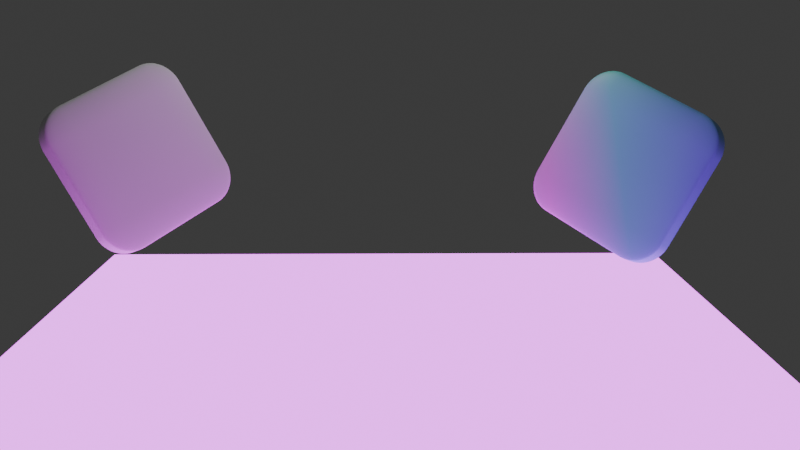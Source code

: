 # Source: Untitled.blend  (saved by Blender 4.4.30; exported with 4.5.12 LTS)
import bpy
from mathutils import Matrix  # noqa: F401  (used for matrix-valued properties, if any)

bpy.ops.wm.read_factory_settings(use_empty=True)
scene = bpy.context.scene
scene.name = 'Scene'

# ---- collections
col_collection = bpy.data.collections.new('Collection'); scene.collection.children.link(col_collection)

# ---- materials (node trees are filled in below, after node groups)
mat_material_001 = bpy.data.materials.new('Material.001')
mat_material_002 = bpy.data.materials.new('Material.002')

# ---- material node trees
mat_material_001.use_nodes = True; mat_material_001.node_tree.nodes.clear()
_N = mat_material_001.node_tree.nodes; _L = mat_material_001.node_tree.links
n0 = _N.new('ShaderNodeOutputMaterial'); n0.name = 'Material Output'; n0.location = (300, 300)
n1 = _N.new('ShaderNodeValToRGB'); n1.name = 'Color Ramp'; n1.location = (-376, 259)
while len(n1.color_ramp.elements) > 1: n1.color_ramp.elements.remove(n1.color_ramp.elements[-1])
n1.color_ramp.elements[0].position = 0.0; n1.color_ramp.elements[0].color = (0.9843, 0.4058, 1.0, 1.0)
_e = n1.color_ramp.elements.new(0.5); _e.color = (0.2278, 0.9815, 0.8474, 1.0)
_e = n1.color_ramp.elements.new(1.0); _e.color = (0.2542, 0.5145, 1.0, 1.0)
n2 = _N.new('ShaderNodeMapping'); n2.name = 'Mapping'; n2.location = (-802, 197)
n2.inputs[1].default_value = (0.0, 0.0, -0.2)
n2.inputs[2].default_value = (0.0, -0.8727, 0.0)
n3 = _N.new('ShaderNodeTexCoord'); n3.name = 'Texture Coordinate'; n3.location = (-1133, 131)
n4 = _N.new('ShaderNodeSeparateXYZ'); n4.name = 'Separate XYZ'; n4.location = (-635, 214)
n5 = _N.new('ShaderNodeBsdfPrincipled'); n5.name = 'Principled BSDF'; n5.location = (20, 336)
_L.new(n5.outputs[0], n0.inputs[0])
_L.new(n2.outputs[0], n4.inputs[0])
_L.new(n4.outputs[2], n1.inputs[0])
_L.new(n3.outputs[0], n2.inputs[0])
_L.new(n1.outputs[0], n5.inputs[0])
n0.is_active_output = True
mat_material_002.use_nodes = True; mat_material_002.node_tree.nodes.clear()
_N = mat_material_002.node_tree.nodes; _L = mat_material_002.node_tree.links
n0 = _N.new('ShaderNodeOutputMaterial'); n0.name = 'Material Output'; n0.location = (300, 300)
n1 = _N.new('ShaderNodeEmission'); n1.name = 'Emission'; n1.location = (-21, 240)
n1.inputs[0].default_value = (0.8109, 0.1106, 1.0, 1.0)
n1.inputs[1].default_value = 3.0
_L.new(n1.outputs[0], n0.inputs[0])
n0.is_active_output = True

# ---- world
world_world = bpy.data.worlds.new('World'); scene.world = world_world
world_world.use_nodes = True; world_world.node_tree.nodes.clear()
_N = world_world.node_tree.nodes; _L = world_world.node_tree.links
n0 = _N.new('ShaderNodeOutputWorld'); n0.name = 'World Output'; n0.location = (300, 300)
n1 = _N.new('ShaderNodeBackground'); n1.name = 'Background'; n1.location = (10, 300)
n1.inputs[0].default_value = (0.05088, 0.05088, 0.05088, 1.0)
_L.new(n1.outputs[0], n0.inputs[0])
n0.is_active_output = True
world_world.color = (0.05088, 0.05088, 0.05088)
world_world.sun_shadow_jitter_overblur = 0.0

# ---- cameras
cam_camera = bpy.data.cameras.new('Camera')

# ---- lights
light_point = bpy.data.lights.new('Point', 'POINT')

# ---- meshes
me_cube = bpy.data.meshes.new('Cube')
me_cube.from_pydata([(-1.0, -1.0, -1.0), (-1.0, -1.0, 1.0), (-1.0, 1.0, -1.0), (-1.0, 1.0, 1.0), (1.0, -1.0, -1.0), (1.0, -1.0, 1.0), (1.0, 1.0, -1.0), (1.0, 1.0, 1.0)], [], [(0, 1, 3, 2), (2, 3, 7, 6), (6, 7, 5, 4), (4, 5, 1, 0), (2, 6, 4, 0), (7, 3, 1, 5)])
me_cube.polygons.foreach_set('use_smooth', [True] * 6)
_uv = me_cube.uv_layers.new(name='UVMap')
_uv.uv.foreach_set('vector', [0.375, 0.0, 0.625, 0.0, 0.625, 0.25, 0.375, 0.25, 0.375, 0.25, 0.625, 0.25, 0.625, 0.5, 0.375, 0.5, 0.375, 0.5, 0.625, 0.5, 0.625, 0.75, 0.375, 0.75, 0.375, 0.75, 0.625, 0.75, 0.625, 1.0, 0.375, 1.0, 0.125, 0.5, 0.375, 0.5, 0.375, 0.75, 0.125, 0.75, 0.625, 0.5, 0.875, 0.5, 0.875, 0.75, 0.625, 0.75])
me_cube.materials.append(mat_material_001)
me_cube.update()
me_plane = bpy.data.meshes.new('Plane')
me_plane.from_pydata([(-1.0, -1.0, 0.0), (1.0, -1.0, 0.0), (-1.0, 1.0, 0.0), (1.0, 1.0, 0.0)], [], [(0, 1, 3, 2)])
_uv = me_plane.uv_layers.new(name='UVMap')
_uv.uv.foreach_set('vector', [0.0, 0.0, 1.0, 0.0, 1.0, 1.0, 0.0, 1.0])
me_plane.materials.append(mat_material_002)
me_plane.update()
me_cube_002 = bpy.data.meshes.new('Cube.002')
me_cube_002.from_pydata([(-1.0, -1.0, -1.0), (-1.0, -1.0, 1.0), (-1.0, 1.0, -1.0), (-1.0, 1.0, 1.0), (1.0, -1.0, -1.0), (1.0, -1.0, 1.0), (1.0, 1.0, -1.0), (1.0, 1.0, 1.0)], [], [(0, 1, 3, 2), (2, 3, 7, 6), (6, 7, 5, 4), (4, 5, 1, 0), (2, 6, 4, 0), (7, 3, 1, 5)])
me_cube_002.polygons.foreach_set('use_smooth', [True] * 6)
_uv = me_cube_002.uv_layers.new(name='UVMap')
_uv.uv.foreach_set('vector', [0.375, 0.0, 0.625, 0.0, 0.625, 0.25, 0.375, 0.25, 0.375, 0.25, 0.625, 0.25, 0.625, 0.5, 0.375, 0.5, 0.375, 0.5, 0.625, 0.5, 0.625, 0.75, 0.375, 0.75, 0.375, 0.75, 0.625, 0.75, 0.625, 1.0, 0.375, 1.0, 0.125, 0.5, 0.375, 0.5, 0.375, 0.75, 0.125, 0.75, 0.625, 0.5, 0.875, 0.5, 0.875, 0.75, 0.625, 0.75])
me_cube_002.update()

# ---- objects
ob_cube_001 = bpy.data.objects.new('Cube.001', me_cube)
ob_plane = bpy.data.objects.new('Plane', me_plane)
ob_camera = bpy.data.objects.new('Camera', cam_camera)
ob_cube_002 = bpy.data.objects.new('Cube.002', me_cube_002)
ob_point = bpy.data.objects.new('Point', light_point)

# ---- transforms, parenting, visibility, modifiers, constraints
ob_cube_001.location = (0.6421, -0.1003, 0.4784)
ob_cube_001.rotation_euler = (-0.3395, 0.375, -0.7672)
ob_cube_001.scale = (0.2123, 0.03609, 0.2123)
_m = ob_cube_001.modifiers.new('Bevel', 'BEVEL')
_m.width = 0.4
_m.width_pct = 0.4
_m.segments = 32
ob_plane.location = (0.0, 0.0, 0.0)
ob_camera.location = (-0.0001401, -3.034, 0.8792)
ob_camera.rotation_euler = (1.382, -1.575e-07, -0.01396)
ob_cube_002.location = (-0.6605, -0.06039, 0.4985)
ob_cube_002.rotation_euler = (-0.3395, -0.375, 0.7672)
ob_cube_002.scale = (-0.2123, 0.03609, 0.2123)
_m = ob_cube_002.modifiers.new('Bevel', 'BEVEL')
_m.width = 0.4
_m.width_pct = 0.4
_m.segments = 32
ob_point.location = (0.0, 0.0, 1.363)

# ---- collection membership
col_collection.objects.link(ob_cube_001)
col_collection.objects.link(ob_plane)
col_collection.objects.link(ob_camera)
col_collection.objects.link(ob_cube_002)
col_collection.objects.link(ob_point)

# ---- scene / render settings (as saved in the file)
scene.camera = ob_camera
scene.frame_start = 1; scene.frame_end = 250; scene.frame_set(1)
scene.render.engine = 'CYCLES'
bpy.context.view_layer.update()
